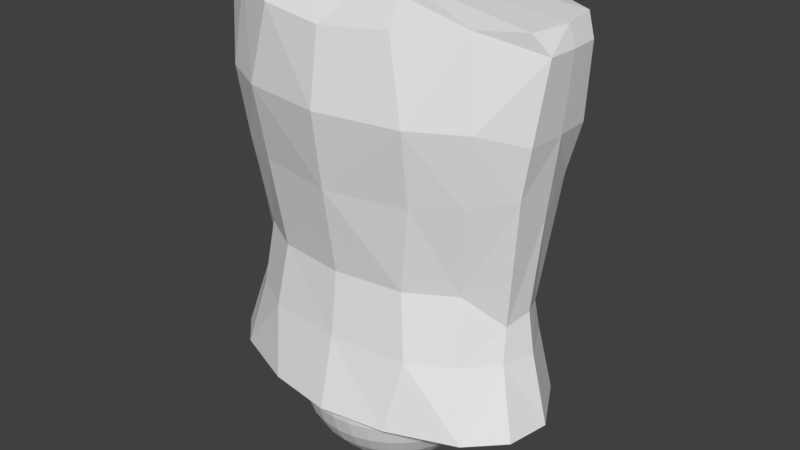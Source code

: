 # Source: 01_body.blend  (saved by Blender 2.79.0; exported with 4.5.12 LTS)
import bpy
from mathutils import Matrix  # noqa: F401  (used for matrix-valued properties, if any)

bpy.ops.wm.read_factory_settings(use_empty=True)
scene = bpy.context.scene
scene.name = 'Scene'

# ---- collections
col_collection_1 = bpy.data.collections.new('Collection 1'); scene.collection.children.link(col_collection_1)

# ---- materials (node trees are filled in below, after node groups)
mat_x = bpy.data.materials.new('マテリアル')
mat_x.alpha_threshold = 0.0
mat_x.use_transparent_shadow = False
mat_x.roughness = 0.5

# ---- material node trees

# ---- world
world_world = bpy.data.worlds.new('World'); scene.world = world_world
world_world.color = (0.05088, 0.05088, 0.05088)
world_world.use_sun_shadow = False
world_world.sun_shadow_jitter_overblur = 0.0
world_world.cycles.sampling_method = 'MANUAL'

# ---- meshes
me_014 = bpy.data.meshes.new('球.014')
me_014.from_pydata([(-0.5932, 0.0, 4.478e-08), (-0.5818, 0.0, -0.1157), (-0.548, 0.0, -0.227), (-0.4932, 0.0, -0.3295), (-0.4194, 0.0, -0.4194), (-0.3295, 0.0, -0.4932), (-0.227, 0.0, -0.548), (-0.1157, 0.0, -0.5818), (-0.5818, 0.1157, 4.478e-08), (-0.5706, 0.1135, -0.1157), (-0.5375, 0.1069, -0.227), (-0.4837, 0.09622, -0.3295), (-0.4114, 0.08183, -0.4194), (-0.3232, 0.06429, -0.4932), (-0.2226, 0.04428, -0.548), (-0.1135, 0.02258, -0.5818), (-0.548, 0.227, 4.478e-08), (-0.5375, 0.2226, -0.1157), (-0.5063, 0.2097, -0.227), (-0.4557, 0.1887, -0.3295), (-0.3875, 0.1605, -0.4194), (-0.3045, 0.1261, -0.4932), (-0.2097, 0.08687, -0.548), (-0.1069, 0.04428, -0.5818), (-0.4932, 0.3295, 4.478e-08), (-0.4837, 0.3232, -0.1157), (-0.4557, 0.3045, -0.227), (-0.4101, 0.274, -0.3295), (-0.3487, 0.233, -0.4194), (-0.274, 0.1831, -0.4932), (-0.1887, 0.1261, -0.548), (-0.09622, 0.06429, -0.5818), (-0.4194, 0.4194, 4.478e-08), (-0.4114, 0.4114, -0.1157), (-0.3875, 0.3875, -0.227), (-0.3487, 0.3487, -0.3295), (-0.2966, 0.2966, -0.4194), (-0.233, 0.233, -0.4932), (-0.1605, 0.1605, -0.548), (-0.08183, 0.08183, -0.5818), (-0.3295, 0.4932, 4.478e-08), (-0.3232, 0.4837, -0.1157), (-0.3045, 0.4557, -0.227), (-0.274, 0.4101, -0.3295), (-0.233, 0.3487, -0.4194), (-0.1831, 0.274, -0.4932), (-0.1261, 0.1887, -0.548), (-0.06429, 0.09622, -0.5818), (-0.227, 0.548, 4.478e-08), (-0.2226, 0.5375, -0.1157), (-0.2097, 0.5063, -0.227), (-0.1887, 0.4557, -0.3295), (-0.1605, 0.3875, -0.4194), (-0.1261, 0.3045, -0.4932), (-0.08687, 0.2097, -0.548), (-0.04428, 0.1069, -0.5818), (-0.1157, 0.5818, 4.478e-08), (-0.1135, 0.5706, -0.1157), (-0.1069, 0.5375, -0.227), (-0.09622, 0.4837, -0.3295), (-0.08183, 0.4114, -0.4194), (-0.06429, 0.3232, -0.4932), (-0.04428, 0.2226, -0.548), (-0.02258, 0.1135, -0.5818), (2.247e-07, 0.5932, 4.478e-08), (2.335e-07, 0.5818, -0.1157), (1.363e-07, 0.548, -0.227), (1.982e-07, 0.4932, -0.3295), (1.893e-07, 0.4194, -0.4194), (2.026e-07, 0.3295, -0.4932), (1.805e-07, 0.227, -0.548), (1.827e-07, 0.1157, -0.5818), (0.1157, 0.5818, 4.478e-08), (0.1135, 0.5706, -0.1157), (0.1069, 0.5375, -0.227), (0.09622, 0.4837, -0.3295), (0.08183, 0.4114, -0.4194), (0.06429, 0.3232, -0.4932), (0.04428, 0.2226, -0.548), (0.02258, 0.1135, -0.5818), (0.227, 0.548, 4.478e-08), (0.2226, 0.5375, -0.1157), (0.2097, 0.5063, -0.227), (0.1887, 0.4557, -0.3295), (0.1605, 0.3875, -0.4194), (0.1261, 0.3045, -0.4932), (0.08687, 0.2097, -0.548), (0.04428, 0.1069, -0.5818), (0.3295, 0.4932, 4.478e-08), (0.3232, 0.4837, -0.1157), (0.3045, 0.4557, -0.227), (0.274, 0.4101, -0.3295), (0.233, 0.3487, -0.4194), (0.1831, 0.274, -0.4932), (0.1261, 0.1887, -0.548), (0.06429, 0.09622, -0.5818), (0.4194, 0.4194, 4.478e-08), (0.4114, 0.4114, -0.1157), (0.3875, 0.3875, -0.227), (0.3487, 0.3487, -0.3295), (0.2966, 0.2966, -0.4194), (0.233, 0.233, -0.4932), (0.1605, 0.1605, -0.548), (0.08183, 0.08183, -0.5818), (0.4932, 0.3295, 4.478e-08), (0.4837, 0.3232, -0.1157), (0.4557, 0.3045, -0.227), (0.4101, 0.274, -0.3295), (0.3487, 0.233, -0.4194), (0.274, 0.1831, -0.4932), (0.1887, 0.1261, -0.548), (0.09622, 0.06429, -0.5818), (0.548, 0.227, 4.478e-08), (0.5375, 0.2226, -0.1157), (0.5063, 0.2097, -0.227), (0.4557, 0.1887, -0.3295), (0.3875, 0.1605, -0.4194), (0.3045, 0.1261, -0.4932), (0.2097, 0.08687, -0.548), (0.1069, 0.04428, -0.5818), (0.5818, 0.1157, 4.478e-08), (0.5706, 0.1135, -0.1157), (0.5375, 0.1069, -0.227), (0.4837, 0.09622, -0.3295), (0.4114, 0.08183, -0.4194), (0.3232, 0.06429, -0.4932), (0.2226, 0.04428, -0.548), (0.1135, 0.02258, -0.5818), (0.5932, -5.952e-08, 4.478e-08), (0.5818, -5.068e-08, -0.1157), (0.548, 3.771e-08, -0.227), (0.4932, -5.068e-08, -0.3295), (0.4194, -1.533e-08, -0.4194), (0.3295, -6.488e-09, -0.4932), (0.227, 2.351e-09, -0.548), (0.1157, 2.351e-09, -0.5818), (0.5818, -0.1157, 4.478e-08), (0.5706, -0.1135, -0.1157), (0.5375, -0.1069, -0.227), (0.4837, -0.09622, -0.3295), (0.4114, -0.08183, -0.4194), (0.3232, -0.06429, -0.4932), (0.2226, -0.04428, -0.548), (0.1135, -0.02258, -0.5818), (0.548, -0.227, 4.478e-08), (0.5375, -0.2226, -0.1157), (0.5063, -0.2097, -0.227), (0.4557, -0.1887, -0.3295), (0.3875, -0.1605, -0.4194), (0.3045, -0.1261, -0.4932), (0.2097, -0.08687, -0.548), (0.1069, -0.04428, -0.5818), (0.4932, -0.3295, 4.478e-08), (0.4837, -0.3232, -0.1157), (0.4557, -0.3045, -0.227), (0.4101, -0.274, -0.3295), (0.3487, -0.233, -0.4194), (0.274, -0.1831, -0.4932), (0.1887, -0.1261, -0.548), (0.09622, -0.06429, -0.5818), (0.4194, -0.4194, 4.478e-08), (0.4114, -0.4114, -0.1157), (0.3875, -0.3875, -0.227), (0.3487, -0.3487, -0.3295), (0.2966, -0.2966, -0.4194), (0.233, -0.233, -0.4932), (0.1605, -0.1605, -0.548), (0.08183, -0.08183, -0.5818), (0.3295, -0.4932, 4.478e-08), (0.3232, -0.4837, -0.1157), (0.3045, -0.4557, -0.227), (0.274, -0.4101, -0.3295), (0.233, -0.3487, -0.4194), (0.1831, -0.274, -0.4932), (0.1261, -0.1887, -0.548), (0.06429, -0.09622, -0.5818), (1.933e-07, 0.0, -0.5932), (0.227, -0.548, 4.478e-08), (0.2226, -0.5375, -0.1157), (0.2097, -0.5063, -0.227), (0.1887, -0.4557, -0.3295), (0.1605, -0.3875, -0.4194), (0.1261, -0.3045, -0.4932), (0.08687, -0.2097, -0.548), (0.04428, -0.1069, -0.5818), (0.1157, -0.5818, 4.478e-08), (0.1135, -0.5706, -0.1157), (0.1069, -0.5375, -0.227), (0.09622, -0.4837, -0.3295), (0.08183, -0.4114, -0.4194), (0.06429, -0.3232, -0.4932), (0.04428, -0.2226, -0.548), (0.02258, -0.1135, -0.5818), (8.326e-08, -0.5932, 4.478e-08), (5.675e-08, -0.5818, -0.1157), (1.893e-07, -0.548, -0.227), (8.326e-08, -0.4932, -0.3295), (1.098e-07, -0.4194, -0.4194), (1.54e-07, -0.3295, -0.4932), (1.496e-07, -0.227, -0.548), (1.871e-07, -0.1157, -0.5818), (-0.1157, -0.5818, 4.478e-08), (-0.1135, -0.5706, -0.1157), (-0.1069, -0.5375, -0.227), (-0.09622, -0.4837, -0.3295), (-0.08183, -0.4114, -0.4194), (-0.06429, -0.3232, -0.4932), (-0.04428, -0.2226, -0.548), (-0.02258, -0.1135, -0.5818), (-0.227, -0.548, 4.478e-08), (-0.2226, -0.5375, -0.1157), (-0.2097, -0.5063, -0.227), (-0.1887, -0.4557, -0.3295), (-0.1605, -0.3875, -0.4194), (-0.1261, -0.3045, -0.4932), (-0.08687, -0.2097, -0.548), (-0.04428, -0.1069, -0.5818), (-0.3295, -0.4932, 4.478e-08), (-0.3232, -0.4837, -0.1157), (-0.3045, -0.4557, -0.227), (-0.274, -0.4101, -0.3295), (-0.233, -0.3487, -0.4194), (-0.1831, -0.274, -0.4932), (-0.1261, -0.1887, -0.548), (-0.06429, -0.09622, -0.5818), (-0.4194, -0.4194, 4.478e-08), (-0.4114, -0.4114, -0.1157), (-0.3875, -0.3875, -0.227), (-0.3487, -0.3487, -0.3295), (-0.2966, -0.2966, -0.4194), (-0.233, -0.233, -0.4932), (-0.1605, -0.1605, -0.548), (-0.08183, -0.08183, -0.5818), (-0.4932, -0.3295, 4.478e-08), (-0.4837, -0.3232, -0.1157), (-0.4557, -0.3045, -0.227), (-0.4101, -0.274, -0.3295), (-0.3487, -0.233, -0.4194), (-0.274, -0.1831, -0.4932), (-0.1887, -0.1261, -0.548), (-0.09622, -0.06429, -0.5818), (-0.548, -0.227, 4.478e-08), (-0.5375, -0.2226, -0.1157), (-0.5063, -0.2097, -0.227), (-0.4557, -0.1887, -0.3295), (-0.3875, -0.1605, -0.4194), (-0.3045, -0.1261, -0.4932), (-0.2097, -0.08687, -0.548), (-0.1069, -0.04428, -0.5818), (-0.5818, -0.1157, 4.478e-08), (-0.5706, -0.1135, -0.1157), (-0.5375, -0.1069, -0.227), (-0.4837, -0.09622, -0.3295), (-0.4114, -0.08183, -0.4194), (-0.3232, -0.06429, -0.4932), (-0.2226, -0.04428, -0.548), (-0.1135, -0.02258, -0.5818), (-0.8251, -0.4452, 0.000558), (-0.7013, 0.467, 0.000558), (0.7013, 0.467, 0.000558), (0.8167, -0.4556, 0.000558), (-0.7501, -0.3769, 2.29), (-0.7501, 0.392, 2.29), (0.7501, 0.392, 2.29), (0.7501, -0.3769, 2.29), (-5.271e-09, -0.6066, 2.226), (0.0, 0.5993, 0.000558), (0.0, -0.6777, 0.000558), (-5.271e-09, 0.6216, 2.226), (-1.064, 0.007536, 0.000558), (1.064, 0.007536, 0.000558), (0.0, 0.007536, 2.382), (-1.036, 0.007536, 2.291), (1.036, 0.007536, 2.291), (0.0, 0.007536, 0.000558), (0.1609, 0.007536, 2.382), (0.5289, 0.007536, 0.000558), (0.3992, 0.5495, 2.255), (0.4092, -0.6143, 0.000558), (0.3596, 0.574, 0.000558), (0.3992, -0.5344, 2.255), (-0.3992, 0.5743, 2.255), (-0.5289, 0.007536, 0.000558), (-0.1609, 0.007536, 2.382), (-0.3992, -0.5593, 2.255), (-0.3596, 0.574, 0.000558), (-0.4092, -0.6143, 0.000558), (0.8115, -0.4211, 1.798), (0.4956, 0.6694, 1.875), (-0.8126, 0.5222, 1.875), (-0.4956, 0.6694, 1.875), (0.0, -0.6684, 1.798), (0.8126, 0.5222, 1.875), (1.035, 0.007536, 1.729), (-0.509, -0.5857, 1.798), (0.509, -0.5857, 1.798), (0.0, 0.7208, 1.875), (-0.8115, -0.4211, 1.798), (-1.035, 0.007536, 1.729), (-0.268, 0.3584, 2.36), (0.268, 0.3278, 2.36), (0.0, 0.4006, 2.319), (0.268, -0.3127, 2.36), (-0.268, -0.3433, 2.36), (0.0, -0.3855, 2.319), (0.0, 0.157, 2.381), (0.1538, 0.1443, 2.381), (-0.1538, 0.1573, 2.381), (0.1538, -0.1292, 2.381), (0.0, -0.1419, 2.381), (-0.1538, -0.1422, 2.381), (0.9927, 0.2538, 2.291), (0.9927, -0.2387, 2.291), (-0.9927, -0.2387, 2.291), (-0.9927, 0.2538, 2.291), (1.022, -0.2271, 1.729), (1.022, 0.2311, 1.729), (1.066, -0.176, 2.174), (1.076, 0.007536, 2.174), (1.066, 0.1911, 2.174), (-1.022, 0.2311, 1.729), (-1.022, -0.2271, 1.729), (-1.053, -0.176, 2.174), (-1.073, 0.007536, 2.174), (-1.053, 0.1911, 2.174), (-0.8838, 0.34, 0.000558), (-1.004, -0.2678, 0.000558), (1.013, -0.2574, 0.000558), (0.8838, 0.34, 0.000558), (-0.8271, 0.2571, 0.4311), (0.0, 0.5606, 0.4311), (0.9547, 0.007536, 0.4311), (-0.893, -0.1846, 0.4311), (-0.9547, 0.007536, 0.4311), (-0.6264, 0.439, 0.4311), (0.7266, -0.3732, 0.4311), (0.282, 0.5443, 0.4311), (-0.282, 0.5443, 0.4311), (0.4722, -0.5191, 0.4311), (-0.4722, -0.5191, 0.4311), (0.893, -0.1846, 0.4311), (-0.7266, -0.3732, 0.4311), (0.0, -0.5705, 0.4311), (0.6264, 0.439, 0.4311), (0.8271, 0.2571, 0.4311), (-0.4186, -0.4685, 0.827), (-0.9143, 0.007536, 0.68), (0.8737, -0.1436, 0.635), (-0.6191, 0.441, 0.6927), (-0.6926, -0.3103, 0.827), (0.6926, -0.3103, 0.827), (-0.8334, 0.1897, 0.635), (-7.463e-10, -0.5221, 0.827), (0.2972, 0.5668, 0.6943), (1.831e-11, 0.5983, 0.827), (0.6191, 0.441, 0.6927), (-0.2972, 0.5668, 0.6943), (0.9143, 0.007536, 0.68), (0.8334, 0.1897, 0.635), (0.4186, -0.4685, 0.827), (-0.8737, -0.1436, 0.635), (-0.4943, -0.5096, 1.349), (0.9281, 0.2505, 1.42), (0.0, -0.6055, 1.349), (-0.9779, 0.007536, 1.278), (0.4943, -0.5096, 1.349), (0.4789, 0.5619, 1.336), (0.9707, -0.2212, 1.429), (-0.9707, -0.2212, 1.429), (0.0, 0.621, 1.21), (-0.7622, 0.4788, 1.432), (0.7622, 0.4788, 1.432), (-0.7555, -0.3891, 1.377), (-0.4789, 0.5619, 1.336), (0.7555, -0.3891, 1.377), (0.9779, 0.007536, 1.278), (-0.9281, 0.2505, 1.42)], [], [(6, 13, 14), (4, 11, 12), (1, 10, 2), (6, 15, 7), (5, 12, 13), (3, 10, 11), (0, 9, 1), (12, 21, 13), (10, 19, 11), (9, 16, 17), (13, 22, 14), (11, 20, 12), (9, 18, 10), (14, 23, 15), (20, 29, 21), (18, 27, 19), (16, 25, 17), (21, 30, 22), (19, 28, 20), (17, 26, 18), (22, 31, 23), (28, 37, 29), (27, 34, 35), (24, 33, 25), (29, 38, 30), (28, 35, 36), (25, 34, 26), (30, 39, 31), (36, 45, 37), (35, 42, 43), (32, 41, 33), (37, 46, 38), (35, 44, 36), (33, 42, 34), (39, 46, 47), (44, 53, 45), (43, 50, 51), (41, 48, 49), (45, 54, 46), (44, 51, 52), (41, 50, 42), (47, 54, 55), (52, 61, 53), (51, 58, 59), (48, 57, 49), (53, 62, 54), (51, 60, 52), (49, 58, 50), (55, 62, 63), (61, 68, 69), (59, 66, 67), (56, 65, 57), (62, 69, 70), (59, 68, 60), (57, 66, 58), (62, 71, 63), (69, 76, 77), (67, 74, 75), (65, 72, 73), (69, 78, 70), (67, 76, 68), (65, 74, 66), (70, 79, 71), (77, 84, 85), (75, 82, 83), (73, 80, 81), (77, 86, 78), (75, 84, 76), (73, 82, 74), (79, 86, 87), (85, 92, 93), (83, 90, 91), (80, 89, 81), (85, 94, 86), (83, 92, 84), (81, 90, 82), (87, 94, 95), (93, 100, 101), (91, 98, 99), (88, 97, 89), (94, 101, 102), (92, 99, 100), (89, 98, 90), (94, 103, 95), (100, 109, 101), (99, 106, 107), (96, 105, 97), (102, 109, 110), (99, 108, 100), (97, 106, 98), (103, 110, 111), (109, 116, 117), (107, 114, 115), (105, 112, 113), (109, 118, 110), (108, 115, 116), (105, 114, 106), (110, 119, 111), (117, 124, 125), (115, 122, 123), (112, 121, 113), (118, 125, 126), (116, 123, 124), (113, 122, 114), (118, 127, 119), (124, 133, 125), (123, 130, 131), (120, 129, 121), (125, 134, 126), (123, 132, 124), (121, 130, 122), (127, 134, 135), (133, 140, 141), (131, 138, 139), (128, 137, 129), (134, 141, 142), (131, 140, 132), (129, 138, 130), (135, 142, 143), (140, 149, 141), (139, 146, 147), (136, 145, 137), (142, 149, 150), (139, 148, 140), (137, 146, 138), (143, 150, 151), (149, 156, 157), (147, 154, 155), (144, 153, 145), (150, 157, 158), (147, 156, 148), (145, 154, 146), (151, 158, 159), (156, 165, 157), (155, 162, 163), (152, 161, 153), (157, 166, 158), (155, 164, 156), (153, 162, 154), (159, 166, 167), (165, 172, 173), (163, 170, 171), (160, 169, 161), (166, 173, 174), (163, 172, 164), (161, 170, 162), (166, 175, 167), (173, 181, 182), (171, 179, 180), (168, 178, 169), (173, 183, 174), (171, 181, 172), (169, 179, 170), (174, 184, 175), (181, 190, 182), (180, 187, 188), (177, 186, 178), (182, 191, 183), (180, 189, 181), (178, 187, 179), (183, 192, 184), (189, 198, 190), (188, 195, 196), (186, 193, 194), (191, 198, 199), (188, 197, 189), (186, 195, 187), (191, 200, 192), (197, 206, 198), (196, 203, 204), (193, 202, 194), (199, 206, 207), (196, 205, 197), (194, 203, 195), (199, 208, 200), (206, 213, 214), (204, 211, 212), (201, 210, 202), (206, 215, 207), (204, 213, 205), (202, 211, 203), (207, 216, 208), (214, 221, 222), (212, 219, 220), (209, 218, 210), (215, 222, 223), (212, 221, 213), (210, 219, 211), (215, 224, 216), (221, 230, 222), (220, 227, 228), (217, 226, 218), (223, 230, 231), (220, 229, 221), (218, 227, 219), (223, 232, 224), (230, 237, 238), (228, 235, 236), (226, 233, 234), (230, 239, 231), (228, 237, 229), (226, 235, 227), (231, 240, 232), (237, 246, 238), (236, 243, 244), (234, 241, 242), (238, 247, 239), (236, 245, 237), (234, 243, 235), (240, 247, 248), (245, 254, 246), (244, 251, 252), (242, 249, 250), (247, 254, 255), (244, 253, 245), (242, 251, 243), (247, 256, 248), (176, 7, 15), (176, 15, 23), (176, 23, 31), (176, 31, 39), (176, 39, 47), (176, 47, 55), (176, 55, 63), (176, 63, 71), (176, 71, 79), (176, 79, 87), (176, 87, 95), (176, 95, 103), (176, 103, 111), (176, 111, 119), (176, 119, 127), (176, 127, 135), (176, 135, 143), (176, 143, 151), (176, 151, 159), (176, 159, 167), (176, 167, 175), (176, 175, 184), (176, 184, 192), (176, 192, 200), (176, 200, 208), (176, 208, 216), (176, 216, 224), (176, 224, 232), (176, 232, 240), (176, 240, 248), (176, 248, 256), (253, 5, 254), (251, 3, 252), (249, 1, 250), (176, 256, 7), (254, 6, 255), (252, 4, 253), (250, 2, 251), (255, 7, 256), (320, 370, 376), (288, 371, 366), (293, 362, 316), (295, 374, 287), (328, 276, 259), (263, 277, 300), (294, 363, 291), (285, 274, 282), (296, 373, 290), (268, 299, 301), (298, 368, 321), (286, 274, 267), (276, 327, 260), (264, 308, 302), (287, 367, 315), (271, 310, 309), (274, 279, 276), (296, 366, 369), (277, 301, 300), (274, 278, 267), (308, 271, 309), (295, 363, 365), (258, 285, 282), (326, 269, 282), (290, 370, 289), (283, 313, 310), (299, 281, 262), (294, 372, 361), (263, 288, 277), (264, 295, 287), (277, 296, 268), (280, 291, 295), (261, 294, 284), (289, 320, 324), (319, 318, 293), (284, 291, 265), (281, 296, 290), (321, 322, 298), (287, 315, 317), (262, 290, 289), (306, 301, 305), (311, 275, 273), (307, 262, 314), (301, 307, 305), (284, 303, 261), (265, 303, 284), (280, 264, 302), (280, 304, 265), (271, 307, 283), (306, 271, 275), (304, 310, 303), (308, 304, 302), (263, 306, 311), (312, 275, 308), (310, 261, 303), (283, 314, 272), (317, 315, 293), (319, 316, 292), (273, 319, 311), (273, 317, 318), (318, 317, 293), (316, 319, 293), (324, 320, 298), (322, 321, 297), (272, 324, 323), (272, 322, 313), (323, 324, 298), (322, 323, 298), (298, 376, 364), (297, 368, 372), (293, 367, 375), (316, 371, 292), (336, 266, 330), (342, 278, 338), (339, 257, 286), (333, 325, 269), (340, 270, 331), (329, 258, 325), (331, 328, 344), (342, 286, 267), (337, 266, 285), (332, 269, 326), (340, 260, 327), (334, 285, 258), (332, 257, 341), (344, 259, 343), (343, 279, 336), (338, 260, 335), (353, 330, 354), (359, 342, 338), (349, 339, 345), (351, 333, 346), (347, 331, 357), (348, 329, 351), (358, 331, 344), (345, 342, 352), (356, 330, 337), (360, 333, 332), (347, 335, 340), (348, 337, 334), (360, 341, 349), (355, 344, 343), (355, 336, 353), (350, 338, 335), (369, 353, 354), (363, 359, 365), (361, 349, 345), (364, 351, 346), (375, 347, 357), (376, 348, 351), (375, 358, 362), (363, 345, 352), (369, 356, 373), (364, 360, 368), (367, 350, 347), (373, 348, 370), (368, 349, 372), (362, 355, 371), (366, 355, 353), (365, 350, 374), (6, 5, 13), (4, 3, 11), (1, 9, 10), (6, 14, 15), (5, 4, 12), (3, 2, 10), (0, 8, 9), (12, 20, 21), (10, 18, 19), (9, 8, 16), (13, 21, 22), (11, 19, 20), (9, 17, 18), (14, 22, 23), (20, 28, 29), (18, 26, 27), (16, 24, 25), (21, 29, 30), (19, 27, 28), (17, 25, 26), (22, 30, 31), (28, 36, 37), (27, 26, 34), (24, 32, 33), (29, 37, 38), (28, 27, 35), (25, 33, 34), (30, 38, 39), (36, 44, 45), (35, 34, 42), (32, 40, 41), (37, 45, 46), (35, 43, 44), (33, 41, 42), (39, 38, 46), (44, 52, 53), (43, 42, 50), (41, 40, 48), (45, 53, 54), (44, 43, 51), (41, 49, 50), (47, 46, 54), (52, 60, 61), (51, 50, 58), (48, 56, 57), (53, 61, 62), (51, 59, 60), (49, 57, 58), (55, 54, 62), (61, 60, 68), (59, 58, 66), (56, 64, 65), (62, 61, 69), (59, 67, 68), (57, 65, 66), (62, 70, 71), (69, 68, 76), (67, 66, 74), (65, 64, 72), (69, 77, 78), (67, 75, 76), (65, 73, 74), (70, 78, 79), (77, 76, 84), (75, 74, 82), (73, 72, 80), (77, 85, 86), (75, 83, 84), (73, 81, 82), (79, 78, 86), (85, 84, 92), (83, 82, 90), (80, 88, 89), (85, 93, 94), (83, 91, 92), (81, 89, 90), (87, 86, 94), (93, 92, 100), (91, 90, 98), (88, 96, 97), (94, 93, 101), (92, 91, 99), (89, 97, 98), (94, 102, 103), (100, 108, 109), (99, 98, 106), (96, 104, 105), (102, 101, 109), (99, 107, 108), (97, 105, 106), (103, 102, 110), (109, 108, 116), (107, 106, 114), (105, 104, 112), (109, 117, 118), (108, 107, 115), (105, 113, 114), (110, 118, 119), (117, 116, 124), (115, 114, 122), (112, 120, 121), (118, 117, 125), (116, 115, 123), (113, 121, 122), (118, 126, 127), (124, 132, 133), (123, 122, 130), (120, 128, 129), (125, 133, 134), (123, 131, 132), (121, 129, 130), (127, 126, 134), (133, 132, 140), (131, 130, 138), (128, 136, 137), (134, 133, 141), (131, 139, 140), (129, 137, 138), (135, 134, 142), (140, 148, 149), (139, 138, 146), (136, 144, 145), (142, 141, 149), (139, 147, 148), (137, 145, 146), (143, 142, 150), (149, 148, 156), (147, 146, 154), (144, 152, 153), (150, 149, 157), (147, 155, 156), (145, 153, 154), (151, 150, 158), (156, 164, 165), (155, 154, 162), (152, 160, 161), (157, 165, 166), (155, 163, 164), (153, 161, 162), (159, 158, 166), (165, 164, 172), (163, 162, 170), (160, 168, 169), (166, 165, 173), (163, 171, 172), (161, 169, 170), (166, 174, 175), (173, 172, 181), (171, 170, 179), (168, 177, 178), (173, 182, 183), (171, 180, 181), (169, 178, 179), (174, 183, 184), (181, 189, 190), (180, 179, 187), (177, 185, 186), (182, 190, 191), (180, 188, 189), (178, 186, 187), (183, 191, 192), (189, 197, 198), (188, 187, 195), (186, 185, 193), (191, 190, 198), (188, 196, 197), (186, 194, 195), (191, 199, 200), (197, 205, 206), (196, 195, 203), (193, 201, 202), (199, 198, 206), (196, 204, 205), (194, 202, 203), (199, 207, 208), (206, 205, 213), (204, 203, 211), (201, 209, 210), (206, 214, 215), (204, 212, 213), (202, 210, 211), (207, 215, 216), (214, 213, 221), (212, 211, 219), (209, 217, 218), (215, 214, 222), (212, 220, 221), (210, 218, 219), (215, 223, 224), (221, 229, 230), (220, 219, 227), (217, 225, 226), (223, 222, 230), (220, 228, 229), (218, 226, 227), (223, 231, 232), (230, 229, 237), (228, 227, 235), (226, 225, 233), (230, 238, 239), (228, 236, 237), (226, 234, 235), (231, 239, 240), (237, 245, 246), (236, 235, 243), (234, 233, 241), (238, 246, 247), (236, 244, 245), (234, 242, 243), (240, 239, 247), (245, 253, 254), (244, 243, 251), (242, 241, 249), (247, 246, 254), (244, 252, 253), (242, 250, 251), (247, 255, 256), (253, 4, 5), (251, 2, 3), (249, 0, 1), (254, 5, 6), (252, 3, 4), (250, 1, 2), (255, 6, 7), (320, 289, 370), (288, 292, 371), (293, 375, 362), (295, 365, 374), (270, 276, 328), (276, 279, 259), (294, 361, 363), (285, 266, 274), (296, 369, 373), (268, 281, 299), (298, 364, 368), (286, 282, 274), (260, 278, 276), (276, 270, 327), (264, 312, 308), (287, 374, 367), (271, 283, 310), (274, 266, 279), (296, 288, 366), (277, 268, 301), (274, 276, 278), (308, 275, 271), (295, 291, 363), (282, 269, 325), (325, 258, 282), (286, 257, 282), (257, 326, 282), (290, 373, 370), (283, 272, 313), (294, 297, 372), (263, 292, 288), (264, 280, 295), (277, 288, 296), (280, 265, 291), (261, 297, 294), (324, 314, 262), (262, 289, 324), (284, 294, 291), (281, 268, 296), (317, 312, 264), (264, 287, 317), (262, 281, 290), (306, 300, 301), (311, 306, 275), (307, 299, 262), (301, 299, 307), (265, 304, 303), (280, 302, 304), (271, 305, 307), (306, 305, 271), (304, 309, 310), (308, 309, 304), (263, 300, 306), (312, 273, 275), (310, 313, 261), (283, 307, 314), (292, 263, 319), (263, 311, 319), (273, 318, 319), (273, 312, 317), (297, 261, 322), (261, 313, 322), (272, 314, 324), (272, 323, 322), (298, 320, 376), (297, 321, 368), (293, 315, 367), (316, 362, 371), (336, 279, 266), (342, 267, 278), (339, 341, 257), (333, 329, 325), (340, 327, 270), (329, 334, 258), (331, 270, 328), (342, 339, 286), (337, 330, 266), (332, 333, 269), (340, 335, 260), (334, 337, 285), (332, 326, 257), (344, 328, 259), (343, 259, 279), (338, 278, 260), (353, 336, 330), (359, 352, 342), (349, 341, 339), (351, 329, 333), (347, 340, 331), (348, 334, 329), (358, 357, 331), (345, 339, 342), (356, 354, 330), (360, 346, 333), (347, 350, 335), (348, 356, 337), (360, 332, 341), (355, 358, 344), (355, 343, 336), (350, 359, 338), (369, 366, 353), (363, 352, 359), (361, 372, 349), (364, 376, 351), (375, 367, 347), (376, 370, 348), (375, 357, 358), (363, 361, 345), (369, 354, 356), (364, 346, 360), (367, 374, 350), (373, 356, 348), (368, 360, 349), (362, 358, 355), (366, 371, 355), (365, 359, 350)])
_uv = me_014.uv_layers.new(name='UVマップ')
_uv.uv.foreach_set('vector', [0.6521, 0.1499, 0.6418, 0.1415, 0.6532, 0.1454, 0.6281, 0.1457, 0.6188, 0.1327, 0.6305, 0.1373, 0.5881, 0.1364, 0.6064, 0.1276, 0.6025, 0.1399, 0.6521, 0.1499, 0.665, 0.1489, 0.6646, 0.1513, 0.6401, 0.148, 0.6305, 0.1373, 0.6418, 0.1415, 0.6157, 0.143, 0.6064, 0.1276, 0.6188, 0.1327, 0.5717, 0.1323, 0.5928, 0.1218, 0.5881, 0.1364, 0.6305, 0.1373, 0.6445, 0.1354, 0.6418, 0.1415, 0.6064, 0.1276, 0.6235, 0.1231, 0.6188, 0.1327, 0.5928, 0.1218, 0.5857, 0.09943, 0.5998, 0.1084, 0.6418, 0.1415, 0.655, 0.1411, 0.6532, 0.1454, 0.6188, 0.1327, 0.6342, 0.1295, 0.6305, 0.1373, 0.5928, 0.1218, 0.6122, 0.1161, 0.6064, 0.1276, 0.6532, 0.1454, 0.6659, 0.1466, 0.665, 0.1489, 0.6342, 0.1295, 0.6482, 0.13, 0.6445, 0.1354, 0.6122, 0.1161, 0.6297, 0.1145, 0.6235, 0.1231, 0.5857, 0.09943, 0.6088, 0.09623, 0.5998, 0.1084, 0.6445, 0.1354, 0.6574, 0.1373, 0.655, 0.1411, 0.6235, 0.1231, 0.6391, 0.1225, 0.6342, 0.1295, 0.5998, 0.1084, 0.6197, 0.1059, 0.6122, 0.1161, 0.655, 0.1411, 0.6671, 0.1445, 0.6659, 0.1466, 0.6391, 0.1225, 0.6527, 0.1253, 0.6482, 0.13, 0.6297, 0.1145, 0.6288, 0.09702, 0.6371, 0.1071, 0.5964, 0.08518, 0.6197, 0.08579, 0.6088, 0.09623, 0.6482, 0.13, 0.6604, 0.134, 0.6574, 0.1373, 0.6391, 0.1225, 0.6371, 0.1071, 0.645, 0.1165, 0.6088, 0.09623, 0.6288, 0.09702, 0.6197, 0.1059, 0.6574, 0.1373, 0.6687, 0.1427, 0.6671, 0.1445, 0.645, 0.1165, 0.6578, 0.1215, 0.6527, 0.1253, 0.6371, 0.1071, 0.6391, 0.08983, 0.6456, 0.1011, 0.6093, 0.07292, 0.632, 0.07731, 0.6197, 0.08579, 0.6527, 0.1253, 0.664, 0.1313, 0.6604, 0.134, 0.6371, 0.1071, 0.6518, 0.1115, 0.645, 0.1165, 0.6197, 0.08579, 0.6391, 0.08983, 0.6288, 0.09702, 0.6687, 0.1427, 0.664, 0.1313, 0.6705, 0.1412, 0.6518, 0.1115, 0.6635, 0.1186, 0.6578, 0.1215, 0.6456, 0.1011, 0.6504, 0.08446, 0.6549, 0.09658, 0.632, 0.07731, 0.6399, 0.0556, 0.6455, 0.07101, 0.6578, 0.1215, 0.6679, 0.1292, 0.664, 0.1313, 0.6518, 0.1115, 0.6549, 0.09658, 0.6593, 0.1078, 0.632, 0.07731, 0.6504, 0.08446, 0.6391, 0.08983, 0.6705, 0.1412, 0.6679, 0.1292, 0.6726, 0.1401, 0.6593, 0.1078, 0.6696, 0.1167, 0.6635, 0.1186, 0.6549, 0.09658, 0.6624, 0.08106, 0.6648, 0.09369, 0.6399, 0.0556, 0.6598, 0.06706, 0.6455, 0.07101, 0.6635, 0.1186, 0.6721, 0.1278, 0.6679, 0.1292, 0.6549, 0.09658, 0.6672, 0.1054, 0.6593, 0.1078, 0.6455, 0.07101, 0.6624, 0.08106, 0.6504, 0.08446, 0.6726, 0.1401, 0.6721, 0.1278, 0.6748, 0.1393, 0.6696, 0.1167, 0.6754, 0.1044, 0.6759, 0.1159, 0.6648, 0.09369, 0.6747, 0.0797, 0.675, 0.09249, 0.6568, 0.05101, 0.6744, 0.06553, 0.6598, 0.06706, 0.6721, 0.1278, 0.6759, 0.1159, 0.6764, 0.1272, 0.6648, 0.09369, 0.6754, 0.1044, 0.6672, 0.1054, 0.6598, 0.06706, 0.6747, 0.0797, 0.6624, 0.08106, 0.6721, 0.1278, 0.6772, 0.139, 0.6748, 0.1393, 0.6759, 0.1159, 0.6836, 0.1048, 0.6822, 0.1161, 0.675, 0.09249, 0.687, 0.08038, 0.6852, 0.093, 0.6744, 0.06553, 0.6915, 0.05051, 0.6891, 0.06645, 0.6759, 0.1159, 0.6808, 0.1274, 0.6764, 0.1272, 0.675, 0.09249, 0.6836, 0.1048, 0.6754, 0.1044, 0.6744, 0.06553, 0.687, 0.08038, 0.6747, 0.0797, 0.6764, 0.1272, 0.6795, 0.139, 0.6772, 0.139, 0.6822, 0.1161, 0.6916, 0.1065, 0.6883, 0.1174, 0.6852, 0.093, 0.6989, 0.08308, 0.6951, 0.09517, 0.6891, 0.06645, 0.7082, 0.05452, 0.7032, 0.06974, 0.6822, 0.1161, 0.6851, 0.1282, 0.6808, 0.1274, 0.6852, 0.093, 0.6916, 0.1065, 0.6836, 0.1048, 0.6891, 0.06645, 0.6989, 0.08308, 0.687, 0.08038, 0.6795, 0.139, 0.6851, 0.1282, 0.6818, 0.1395, 0.6883, 0.1174, 0.6992, 0.1095, 0.6942, 0.1197, 0.6951, 0.09517, 0.7102, 0.08767, 0.7045, 0.09892, 0.7082, 0.05452, 0.7166, 0.07529, 0.7032, 0.06974, 0.6883, 0.1174, 0.6892, 0.1298, 0.6851, 0.1282, 0.6951, 0.09517, 0.6992, 0.1095, 0.6916, 0.1065, 0.7032, 0.06974, 0.7102, 0.08767, 0.6989, 0.08308, 0.6818, 0.1395, 0.6892, 0.1298, 0.684, 0.1404, 0.6942, 0.1197, 0.7062, 0.1137, 0.6996, 0.1229, 0.7045, 0.09892, 0.7206, 0.09401, 0.7131, 0.1041, 0.724, 0.0612, 0.7288, 0.0829, 0.7166, 0.07529, 0.6892, 0.1298, 0.6996, 0.1229, 0.6929, 0.1321, 0.6992, 0.1095, 0.7131, 0.1041, 0.7062, 0.1137, 0.7166, 0.07529, 0.7206, 0.09401, 0.7102, 0.08767, 0.6892, 0.1298, 0.686, 0.1416, 0.684, 0.1404, 0.7062, 0.1137, 0.7043, 0.127, 0.6996, 0.1229, 0.7131, 0.1041, 0.7297, 0.1019, 0.7208, 0.1107, 0.7383, 0.07028, 0.7396, 0.09231, 0.7288, 0.0829, 0.6929, 0.1321, 0.7043, 0.127, 0.6962, 0.135, 0.7131, 0.1041, 0.7124, 0.119, 0.7062, 0.1137, 0.7288, 0.0829, 0.7297, 0.1019, 0.7206, 0.09401, 0.686, 0.1416, 0.6962, 0.135, 0.6877, 0.1432, 0.7043, 0.127, 0.7177, 0.1252, 0.7084, 0.1318, 0.7208, 0.1107, 0.7374, 0.1111, 0.7273, 0.1183, 0.7396, 0.09231, 0.7614, 0.09438, 0.7487, 0.1032, 0.7043, 0.127, 0.699, 0.1384, 0.6962, 0.135, 0.7124, 0.119, 0.7273, 0.1183, 0.7177, 0.1252, 0.7396, 0.09231, 0.7374, 0.1111, 0.7297, 0.1019, 0.6962, 0.135, 0.6892, 0.145, 0.6877, 0.1432, 0.7084, 0.1318, 0.7219, 0.1322, 0.7116, 0.1373, 0.7273, 0.1183, 0.7436, 0.1214, 0.7325, 0.1269, 0.7614, 0.09438, 0.7558, 0.1154, 0.7487, 0.1032, 0.699, 0.1384, 0.7116, 0.1373, 0.7012, 0.1422, 0.7177, 0.1252, 0.7325, 0.1269, 0.7219, 0.1322, 0.7487, 0.1032, 0.7436, 0.1214, 0.7374, 0.1111, 0.699, 0.1384, 0.6903, 0.1471, 0.6892, 0.145, 0.7219, 0.1322, 0.714, 0.1432, 0.7116, 0.1373, 0.7325, 0.1269, 0.7481, 0.1324, 0.7363, 0.1362, 0.7697, 0.1086, 0.7611, 0.1283, 0.7558, 0.1154, 0.7116, 0.1373, 0.7028, 0.1464, 0.7012, 0.1422, 0.7325, 0.1269, 0.725, 0.1398, 0.7219, 0.1322, 0.7558, 0.1154, 0.7481, 0.1324, 0.7436, 0.1214, 0.6903, 0.1471, 0.7028, 0.1464, 0.691, 0.1494, 0.714, 0.1432, 0.7269, 0.1479, 0.7153, 0.1495, 0.7363, 0.1362, 0.751, 0.144, 0.7387, 0.146, 0.7756, 0.1238, 0.7643, 0.1419, 0.7611, 0.1283, 0.7028, 0.1464, 0.7153, 0.1495, 0.7036, 0.1509, 0.7363, 0.1362, 0.7269, 0.1479, 0.725, 0.1398, 0.7611, 0.1283, 0.751, 0.144, 0.7481, 0.1324, 0.691, 0.1494, 0.7036, 0.1509, 0.6913, 0.1518, 0.7269, 0.1479, 0.7156, 0.1561, 0.7153, 0.1495, 0.7387, 0.146, 0.7521, 0.1559, 0.7395, 0.1561, 0.7792, 0.1395, 0.7655, 0.1556, 0.7643, 0.1419, 0.7036, 0.1509, 0.7156, 0.1561, 0.7037, 0.1555, 0.7387, 0.146, 0.7275, 0.1562, 0.7269, 0.1479, 0.7643, 0.1419, 0.7521, 0.1559, 0.751, 0.144, 0.6913, 0.1518, 0.7037, 0.1555, 0.6912, 0.1543, 0.7156, 0.1561, 0.7269, 0.1647, 0.7149, 0.1627, 0.7395, 0.1561, 0.7515, 0.1679, 0.7389, 0.1663, 0.7805, 0.1554, 0.7649, 0.1694, 0.7655, 0.1556, 0.7037, 0.1555, 0.7149, 0.1627, 0.7029, 0.1601, 0.7395, 0.1561, 0.7269, 0.1647, 0.7275, 0.1562, 0.7655, 0.1556, 0.7515, 0.1679, 0.7521, 0.1559, 0.6912, 0.1543, 0.7029, 0.1601, 0.6907, 0.1567, 0.7269, 0.1647, 0.7132, 0.1693, 0.7149, 0.1627, 0.7389, 0.1663, 0.7494, 0.1797, 0.737, 0.1766, 0.7796, 0.1711, 0.7625, 0.1829, 0.7649, 0.1694, 0.7149, 0.1627, 0.7014, 0.1647, 0.7029, 0.1601, 0.7389, 0.1663, 0.725, 0.1731, 0.7269, 0.1647, 0.7649, 0.1694, 0.7494, 0.1797, 0.7515, 0.1679, 0.6907, 0.1567, 0.7014, 0.1647, 0.6897, 0.1591, 0.7132, 0.1693, 0.7218, 0.1815, 0.7103, 0.1757, 0.737, 0.1766, 0.7458, 0.1914, 0.7335, 0.1866, 0.7768, 0.1864, 0.7586, 0.1961, 0.7625, 0.1829, 0.7014, 0.1647, 0.7103, 0.1757, 0.6991, 0.1691, 0.737, 0.1766, 0.7218, 0.1815, 0.725, 0.1731, 0.7625, 0.1829, 0.7458, 0.1914, 0.7494, 0.1797, 0.7014, 0.1647, 0.6883, 0.1612, 0.6897, 0.1591, 0.7103, 0.1757, 0.7173, 0.1896, 0.7063, 0.1819, 0.7335, 0.1866, 0.7407, 0.2027, 0.7288, 0.1964, 0.7723, 0.201, 0.7532, 0.2088, 0.7586, 0.1961, 0.7103, 0.1757, 0.6959, 0.1731, 0.6991, 0.1691, 0.7335, 0.1866, 0.7173, 0.1896, 0.7218, 0.1815, 0.7586, 0.1961, 0.7407, 0.2027, 0.7458, 0.1914, 0.6991, 0.1691, 0.6864, 0.1631, 0.6883, 0.1612, 0.7173, 0.1896, 0.7012, 0.1876, 0.7063, 0.1819, 0.7288, 0.1964, 0.7344, 0.2139, 0.7226, 0.2061, 0.7664, 0.215, 0.7467, 0.2212, 0.7532, 0.2088, 0.7063, 0.1819, 0.6919, 0.1767, 0.6959, 0.1731, 0.7288, 0.1964, 0.7115, 0.1974, 0.7173, 0.1896, 0.7532, 0.2088, 0.7344, 0.2139, 0.7407, 0.2027, 0.6959, 0.1731, 0.6842, 0.1647, 0.6864, 0.1631, 0.7115, 0.1974, 0.6948, 0.1928, 0.7012, 0.1876, 0.7226, 0.2061, 0.7267, 0.2251, 0.715, 0.2155, 0.7467, 0.2212, 0.752, 0.2412, 0.7392, 0.2336, 0.6919, 0.1767, 0.6948, 0.1928, 0.6871, 0.1796, 0.7226, 0.2061, 0.7042, 0.2048, 0.7115, 0.1974, 0.7467, 0.2212, 0.7267, 0.2251, 0.7344, 0.2139, 0.6919, 0.1767, 0.6816, 0.1658, 0.6842, 0.1647, 0.6616, 0.2118, 0.6609, 0.1925, 0.6688, 0.1965, 0.652, 0.2265, 0.6294, 0.2286, 0.6412, 0.2173, 0.6138, 0.2644, 0.6164, 0.2395, 0.6277, 0.2526, 0.6737, 0.1813, 0.6609, 0.1925, 0.6682, 0.1793, 0.652, 0.2265, 0.6518, 0.2053, 0.6616, 0.2118, 0.6277, 0.2526, 0.6294, 0.2286, 0.6405, 0.2399, 0.6737, 0.1813, 0.6739, 0.1657, 0.6766, 0.1664, 0.6609, 0.1925, 0.6439, 0.1979, 0.6543, 0.1875, 0.6412, 0.2173, 0.62, 0.217, 0.6324, 0.2076, 0.6022, 0.2503, 0.6065, 0.2261, 0.6164, 0.2395, 0.6609, 0.1925, 0.6635, 0.1763, 0.6682, 0.1793, 0.6412, 0.2173, 0.6439, 0.1979, 0.6518, 0.2053, 0.6164, 0.2395, 0.62, 0.217, 0.6294, 0.2286, 0.6682, 0.1793, 0.6713, 0.1645, 0.6739, 0.1657, 0.6543, 0.1875, 0.6375, 0.1899, 0.6489, 0.1817, 0.6324, 0.2076, 0.6124, 0.2048, 0.6253, 0.1975, 0.5918, 0.2354, 0.5983, 0.2121, 0.6065, 0.2261, 0.6635, 0.1763, 0.6489, 0.1817, 0.6594, 0.1727, 0.6324, 0.2076, 0.6375, 0.1899, 0.6439, 0.1979, 0.6065, 0.2261, 0.6124, 0.2048, 0.62, 0.217, 0.6635, 0.1763, 0.6692, 0.1629, 0.6713, 0.1645, 0.6375, 0.1899, 0.6447, 0.1753, 0.6489, 0.1817, 0.6253, 0.1975, 0.6066, 0.1922, 0.6199, 0.1868, 0.5828, 0.2197, 0.592, 0.1975, 0.5983, 0.2121, 0.6594, 0.1727, 0.6447, 0.1753, 0.6563, 0.1686, 0.6253, 0.1975, 0.6326, 0.1813, 0.6375, 0.1899, 0.5983, 0.2121, 0.6066, 0.1922, 0.6124, 0.2048, 0.6594, 0.1727, 0.6673, 0.1609, 0.6692, 0.1629, 0.6447, 0.1753, 0.6293, 0.1725, 0.6418, 0.1686, 0.6199, 0.1868, 0.6026, 0.1792, 0.6163, 0.1759, 0.592, 0.1975, 0.571, 0.1858, 0.5876, 0.1824, 0.6447, 0.1753, 0.654, 0.1641, 0.6563, 0.1686, 0.6199, 0.1868, 0.6293, 0.1725, 0.6326, 0.1813, 0.592, 0.1975, 0.6026, 0.1792, 0.6066, 0.1922, 0.6563, 0.1686, 0.666, 0.1587, 0.6673, 0.1609, 0.6293, 0.1725, 0.64, 0.1617, 0.6418, 0.1686, 0.6163, 0.1759, 0.6005, 0.166, 0.6144, 0.1648, 0.5876, 0.1824, 0.5686, 0.168, 0.5855, 0.167, 0.6418, 0.1686, 0.6525, 0.1594, 0.654, 0.1641, 0.6163, 0.1759, 0.6274, 0.1634, 0.6293, 0.1725, 0.5876, 0.1824, 0.6005, 0.166, 0.6026, 0.1792, 0.666, 0.1587, 0.6525, 0.1594, 0.6651, 0.1563, 0.6274, 0.1634, 0.6395, 0.1548, 0.64, 0.1617, 0.6144, 0.1648, 0.6005, 0.1528, 0.6142, 0.1537, 0.5855, 0.167, 0.5688, 0.15, 0.5856, 0.1515, 0.6525, 0.1594, 0.6395, 0.1548, 0.6519, 0.1546, 0.6144, 0.1648, 0.627, 0.1544, 0.6274, 0.1634, 0.5855, 0.167, 0.6005, 0.1528, 0.6005, 0.166, 0.6525, 0.1594, 0.6646, 0.1538, 0.6651, 0.1563, 0.678, 0.152, 0.6646, 0.1513, 0.665, 0.1489, 0.678, 0.152, 0.665, 0.1489, 0.6659, 0.1466, 0.678, 0.152, 0.6659, 0.1466, 0.6671, 0.1445, 0.678, 0.152, 0.6671, 0.1445, 0.6687, 0.1427, 0.678, 0.152, 0.6687, 0.1427, 0.6705, 0.1412, 0.678, 0.152, 0.6705, 0.1412, 0.6726, 0.1401, 0.678, 0.152, 0.6726, 0.1401, 0.6748, 0.1393, 0.678, 0.152, 0.6748, 0.1393, 0.6772, 0.139, 0.678, 0.152, 0.6772, 0.139, 0.6795, 0.139, 0.678, 0.152, 0.6795, 0.139, 0.6818, 0.1395, 0.678, 0.152, 0.6818, 0.1395, 0.684, 0.1404, 0.678, 0.152, 0.684, 0.1404, 0.686, 0.1416, 0.678, 0.152, 0.686, 0.1416, 0.6877, 0.1432, 0.678, 0.152, 0.6877, 0.1432, 0.6892, 0.145, 0.678, 0.152, 0.6892, 0.145, 0.6903, 0.1471, 0.678, 0.152, 0.6903, 0.1471, 0.691, 0.1494, 0.678, 0.152, 0.691, 0.1494, 0.6913, 0.1518, 0.678, 0.152, 0.6913, 0.1518, 0.6912, 0.1543, 0.678, 0.152, 0.6912, 0.1543, 0.6907, 0.1567, 0.678, 0.152, 0.6907, 0.1567, 0.6897, 0.1591, 0.678, 0.152, 0.6897, 0.1591, 0.6883, 0.1612, 0.678, 0.152, 0.6883, 0.1612, 0.6864, 0.1631, 0.678, 0.152, 0.6864, 0.1631, 0.6842, 0.1647, 0.678, 0.152, 0.6842, 0.1647, 0.6816, 0.1658, 0.678, 0.152, 0.6766, 0.1664, 0.6739, 0.1657, 0.678, 0.152, 0.6739, 0.1657, 0.6713, 0.1645, 0.678, 0.152, 0.6713, 0.1645, 0.6692, 0.1629, 0.678, 0.152, 0.6692, 0.1629, 0.6673, 0.1609, 0.678, 0.152, 0.6673, 0.1609, 0.666, 0.1587, 0.678, 0.152, 0.666, 0.1587, 0.6651, 0.1563, 0.678, 0.152, 0.6651, 0.1563, 0.6646, 0.1538, 0.627, 0.1544, 0.6401, 0.148, 0.6395, 0.1548, 0.6005, 0.1528, 0.6157, 0.143, 0.6142, 0.1537, 0.5688, 0.15, 0.5881, 0.1364, 0.5856, 0.1515, 0.678, 0.152, 0.6646, 0.1538, 0.6646, 0.1513, 0.6395, 0.1548, 0.6521, 0.1499, 0.6519, 0.1546, 0.6142, 0.1537, 0.6281, 0.1457, 0.627, 0.1544, 0.5856, 0.1515, 0.6025, 0.1399, 0.6005, 0.1528, 0.6519, 0.1546, 0.6646, 0.1513, 0.6646, 0.1538, 0.5096, 0.88, 0.4379, 0.8195, 0.4963, 0.8159, 0.1821, 0.9073, 0.1185, 0.8198, 0.1786, 0.7986, 0.001225, 0.8775, 0.06012, 0.8164, 0.04707, 0.8805, 0.3827, 0.3879, 0.4457, 0.3043, 0.4496, 0.3891, 0.8471, 0.0347, 0.8929, 0.08412, 0.8293, 0.05992, 0.9023, 0.4084, 0.9591, 0.5235, 0.8795, 0.5683, 0.1819, 0.3881, 0.2824, 0.2958, 0.2824, 0.3881, 0.8138, 0.2069, 0.8926, 0.1575, 0.8922, 0.2308, 0.2781, 0.9072, 0.3777, 0.7984, 0.3743, 0.9076, 0.986, 0.6564, 0.8887, 0.7441, 0.9062, 0.6562, 0.01145, 0.3744, 0.06334, 0.3156, 0.0586, 0.3765, 0.9785, 0.2146, 0.8926, 0.1575, 0.9876, 0.1579, 0.8929, 0.08412, 0.93, 0.01724, 0.9573, 0.04452, 0.6478, 0.4077, 0.7297, 0.6054, 0.6697, 0.5677, 0.4496, 0.3891, 0.5013, 0.3161, 0.5057, 0.377, 0.7743, 0.6559, 0.7252, 0.7062, 0.7254, 0.6558, 0.8926, 0.1575, 0.8143, 0.1072, 0.8929, 0.08412, 0.2781, 0.9072, 0.1786, 0.7986, 0.2781, 0.7718, 0.9591, 0.5235, 0.9062, 0.6562, 0.8795, 0.5683, 0.8926, 0.1575, 0.9791, 0.1011, 0.9876, 0.1579, 0.7297, 0.6054, 0.7743, 0.6559, 0.7254, 0.6558, 0.3827, 0.3879, 0.2824, 0.2958, 0.3865, 0.2969, 0.8284, 0.2544, 0.8138, 0.2069, 0.8922, 0.2308, 0.9301, 0.2969, 0.8919, 0.3049, 0.8922, 0.2308, 0.3743, 0.9076, 0.4379, 0.8195, 0.4408, 0.9078, 0.7742, 0.7086, 0.6924, 0.9826, 0.7252, 0.7062, 0.8887, 0.7441, 0.9662, 0.7891, 0.9007, 0.9038, 0.1819, 0.3881, 0.119, 0.304, 0.1783, 0.2967, 0.1136, 0.9959, 0.1821, 0.9073, 0.1943, 0.9878, 0.4429, 0.4878, 0.3827, 0.3879, 0.4496, 0.3891, 0.1943, 0.9878, 0.2781, 0.9072, 0.2779, 0.9801, 0.3646, 0.4799, 0.2824, 0.3881, 0.3827, 0.3879, 0.1209, 0.488, 0.1819, 0.3881, 0.2014, 0.4797, 0.4408, 0.9078, 0.5096, 0.88, 0.519, 0.9691, 0.03776, 0.968, 0.0009214, 0.97, 0.001225, 0.8775, 0.2014, 0.4797, 0.2824, 0.3881, 0.2827, 0.4734, 0.3609, 0.9868, 0.2781, 0.9072, 0.3743, 0.9076, 0.0586, 0.3765, 0.04826, 0.4631, 0.01145, 0.3744, 0.4496, 0.3891, 0.5057, 0.377, 0.5161, 0.4621, 0.4437, 0.9958, 0.3743, 0.9076, 0.4408, 0.9078, 0.8193, 0.6056, 0.9062, 0.6562, 0.8233, 0.6561, 0.8564, 0.3287, 0.7745, 0.6032, 0.7753, 0.3141, 0.8232, 0.7064, 0.9007, 0.9038, 0.8545, 0.9831, 0.9062, 0.6562, 0.8232, 0.7064, 0.8233, 0.6561, 0.5818, 0.7881, 0.6595, 0.7435, 0.6466, 0.9031, 0.5627, 0.6552, 0.6595, 0.7435, 0.5818, 0.7881, 0.5903, 0.5225, 0.6478, 0.4077, 0.6697, 0.5677, 0.5903, 0.5225, 0.6425, 0.6555, 0.5627, 0.6552, 0.7743, 0.6559, 0.8232, 0.7064, 0.7742, 0.7086, 0.8193, 0.6056, 0.7743, 0.6559, 0.7745, 0.6032, 0.6425, 0.6555, 0.7252, 0.7062, 0.6595, 0.7435, 0.7297, 0.6054, 0.6425, 0.6555, 0.6697, 0.5677, 0.9023, 0.4084, 0.8193, 0.6056, 0.8564, 0.3287, 0.694, 0.3283, 0.7745, 0.6032, 0.7297, 0.6054, 0.7252, 0.7062, 0.6466, 0.9031, 0.6595, 0.7435, 0.7742, 0.7086, 0.8545, 0.9831, 0.7734, 0.9972, 0.5161, 0.4621, 0.5057, 0.377, 0.5528, 0.3753, 0.03776, 0.968, 0.04707, 0.8805, 0.1159, 0.9079, 0.003313, 0.9957, 0.03776, 0.968, 0.05498, 0.9931, 0.5489, 0.4894, 0.5161, 0.4621, 0.5516, 0.4646, 0.5516, 0.4646, 0.5161, 0.4621, 0.5528, 0.3753, 0.04707, 0.8805, 0.03776, 0.968, 0.001225, 0.8775, 0.519, 0.9691, 0.5096, 0.88, 0.5554, 0.8768, 0.04826, 0.4631, 0.0586, 0.3765, 0.1146, 0.3889, 0.5552, 0.9957, 0.519, 0.9691, 0.5569, 0.97, 0.01375, 0.4894, 0.04826, 0.4631, 0.0641, 0.4873, 0.5569, 0.97, 0.519, 0.9691, 0.5554, 0.8768, 0.04826, 0.4631, 0.01168, 0.4646, 0.01145, 0.3744, 0.5554, 0.8768, 0.4963, 0.8159, 0.5454, 0.7823, 0.1146, 0.3889, 0.06334, 0.3156, 0.119, 0.304, 0.5528, 0.3753, 0.5013, 0.3161, 0.546, 0.2822, 0.04707, 0.8805, 0.1185, 0.8198, 0.1159, 0.9079, 0.2166, 0.6046, 0.2778, 0.5134, 0.2779, 0.6046, 0.2826, 0.09544, 0.3666, 0.003333, 0.3849, 0.0946, 0.1804, 0.09445, 0.108, 0.002061, 0.1987, 0.003235, 0.5369, 0.6036, 0.4727, 0.5076, 0.5522, 0.5114, 0.502, 0.0986, 0.565, 0.0151, 0.5442, 0.1035, 0.4773, 0.602, 0.4262, 0.5094, 0.4727, 0.5076, 0.01897, 0.6042, 0.08289, 0.508, 0.07855, 0.6024, 0.2826, 0.09544, 0.1987, 0.003235, 0.2827, 0.002078, 0.3392, 0.6045, 0.2778, 0.5134, 0.3522, 0.5122, 0.06344, 0.09807, 0.0009214, 0.01436, 0.05692, 0.003817, 0.502, 0.0986, 0.455, 0.002102, 0.5114, 0.0044, 0.4182, 0.603, 0.3522, 0.5122, 0.4262, 0.5094, 0.06344, 0.09807, 0.108, 0.002061, 0.1174, 0.09505, 0.07855, 0.6024, 0.1294, 0.5097, 0.1377, 0.6032, 0.1377, 0.6032, 0.2034, 0.5124, 0.2166, 0.6046, 0.3849, 0.0946, 0.455, 0.002102, 0.448, 0.09536, 0.2139, 0.6618, 0.2779, 0.6046, 0.278, 0.6904, 0.3772, 0.1827, 0.2826, 0.09544, 0.3849, 0.0946, 0.1173, 0.1839, 0.1804, 0.09445, 0.1879, 0.1825, 0.4899, 0.647, 0.5369, 0.6036, 0.533, 0.656, 0.5042, 0.1446, 0.5442, 0.1035, 0.5381, 0.1553, 0.4177, 0.6606, 0.4773, 0.602, 0.4899, 0.647, 0.06606, 0.6475, 0.01897, 0.6042, 0.07855, 0.6024, 0.1879, 0.1825, 0.2826, 0.09544, 0.2825, 0.1825, 0.3421, 0.6617, 0.2779, 0.6046, 0.3392, 0.6045, 0.06111, 0.144, 0.02129, 0.1027, 0.06344, 0.09807, 0.5042, 0.1446, 0.448, 0.09536, 0.502, 0.0986, 0.4177, 0.6606, 0.3392, 0.6045, 0.4182, 0.603, 0.06111, 0.144, 0.1174, 0.09505, 0.1173, 0.1839, 0.1383, 0.6609, 0.07855, 0.6024, 0.1377, 0.6032, 0.1383, 0.6609, 0.2166, 0.6046, 0.2139, 0.6618, 0.4478, 0.1843, 0.3849, 0.0946, 0.448, 0.09536, 0.2781, 0.7718, 0.2139, 0.6618, 0.278, 0.6904, 0.2824, 0.2958, 0.3772, 0.1827, 0.3865, 0.2969, 0.1783, 0.2967, 0.1173, 0.1839, 0.1879, 0.1825, 0.5454, 0.7823, 0.4899, 0.647, 0.533, 0.656, 0.546, 0.2822, 0.5042, 0.1446, 0.5381, 0.1553, 0.4963, 0.8159, 0.4177, 0.6606, 0.4899, 0.647, 0.0109, 0.783, 0.06606, 0.6475, 0.06012, 0.8164, 0.2824, 0.2958, 0.1879, 0.1825, 0.2825, 0.1825, 0.2781, 0.7718, 0.3421, 0.6617, 0.3777, 0.7984, 0.01872, 0.2814, 0.06111, 0.144, 0.06334, 0.3156, 0.5013, 0.3161, 0.4478, 0.1843, 0.5042, 0.1446, 0.3777, 0.7984, 0.4177, 0.6606, 0.4379, 0.8195, 0.06334, 0.3156, 0.1173, 0.1839, 0.119, 0.304, 0.06012, 0.8164, 0.1383, 0.6609, 0.1185, 0.8198, 0.1786, 0.7986, 0.1383, 0.6609, 0.2139, 0.6618, 0.3865, 0.2969, 0.4478, 0.1843, 0.4457, 0.3043, 0.6521, 0.1499, 0.6401, 0.148, 0.6418, 0.1415, 0.6281, 0.1457, 0.6157, 0.143, 0.6188, 0.1327, 0.5881, 0.1364, 0.5928, 0.1218, 0.6064, 0.1276, 0.6521, 0.1499, 0.6532, 0.1454, 0.665, 0.1489, 0.6401, 0.148, 0.6281, 0.1457, 0.6305, 0.1373, 0.6157, 0.143, 0.6025, 0.1399, 0.6064, 0.1276, 0.5717, 0.1323, 0.5774, 0.1153, 0.5928, 0.1218, 0.6305, 0.1373, 0.6342, 0.1295, 0.6445, 0.1354, 0.6064, 0.1276, 0.6122, 0.1161, 0.6235, 0.1231, 0.5928, 0.1218, 0.5774, 0.1153, 0.5857, 0.09943, 0.6418, 0.1415, 0.6445, 0.1354, 0.655, 0.1411, 0.6188, 0.1327, 0.6235, 0.1231, 0.6342, 0.1295, 0.5928, 0.1218, 0.5998, 0.1084, 0.6122, 0.1161, 0.6532, 0.1454, 0.655, 0.1411, 0.6659, 0.1466, 0.6342, 0.1295, 0.6391, 0.1225, 0.6482, 0.13, 0.6122, 0.1161, 0.6197, 0.1059, 0.6297, 0.1145, 0.5857, 0.09943, 0.5964, 0.08518, 0.6088, 0.09623, 0.6445, 0.1354, 0.6482, 0.13, 0.6574, 0.1373, 0.6235, 0.1231, 0.6297, 0.1145, 0.6391, 0.1225, 0.5998, 0.1084, 0.6088, 0.09623, 0.6197, 0.1059, 0.655, 0.1411, 0.6574, 0.1373, 0.6671, 0.1445, 0.6391, 0.1225, 0.645, 0.1165, 0.6527, 0.1253, 0.6297, 0.1145, 0.6197, 0.1059, 0.6288, 0.09702, 0.5964, 0.08518, 0.6093, 0.07292, 0.6197, 0.08579, 0.6482, 0.13, 0.6527, 0.1253, 0.6604, 0.134, 0.6391, 0.1225, 0.6297, 0.1145, 0.6371, 0.1071, 0.6088, 0.09623, 0.6197, 0.08579, 0.6288, 0.09702, 0.6574, 0.1373, 0.6604, 0.134, 0.6687, 0.1427, 0.645, 0.1165, 0.6518, 0.1115, 0.6578, 0.1215, 0.6371, 0.1071, 0.6288, 0.09702, 0.6391, 0.08983, 0.6093, 0.07292, 0.6239, 0.06297, 0.632, 0.07731, 0.6527, 0.1253, 0.6578, 0.1215, 0.664, 0.1313, 0.6371, 0.1071, 0.6456, 0.1011, 0.6518, 0.1115, 0.6197, 0.08579, 0.632, 0.07731, 0.6391, 0.08983, 0.6687, 0.1427, 0.6604, 0.134, 0.664, 0.1313, 0.6518, 0.1115, 0.6593, 0.1078, 0.6635, 0.1186, 0.6456, 0.1011, 0.6391, 0.08983, 0.6504, 0.08446, 0.632, 0.07731, 0.6239, 0.06297, 0.6399, 0.0556, 0.6578, 0.1215, 0.6635, 0.1186, 0.6679, 0.1292, 0.6518, 0.1115, 0.6456, 0.1011, 0.6549, 0.09658, 0.632, 0.07731, 0.6455, 0.07101, 0.6504, 0.08446, 0.6705, 0.1412, 0.664, 0.1313, 0.6679, 0.1292, 0.6593, 0.1078, 0.6672, 0.1054, 0.6696, 0.1167, 0.6549, 0.09658, 0.6504, 0.08446, 0.6624, 0.08106, 0.6399, 0.0556, 0.6568, 0.05101, 0.6598, 0.06706, 0.6635, 0.1186, 0.6696, 0.1167, 0.6721, 0.1278, 0.6549, 0.09658, 0.6648, 0.09369, 0.6672, 0.1054, 0.6455, 0.07101, 0.6598, 0.06706, 0.6624, 0.08106, 0.6726, 0.1401, 0.6679, 0.1292, 0.6721, 0.1278, 0.6696, 0.1167, 0.6672, 0.1054, 0.6754, 0.1044, 0.6648, 0.09369, 0.6624, 0.08106, 0.6747, 0.0797, 0.6568, 0.05101, 0.6742, 0.04931, 0.6744, 0.06553, 0.6721, 0.1278, 0.6696, 0.1167, 0.6759, 0.1159, 0.6648, 0.09369, 0.675, 0.09249, 0.6754, 0.1044, 0.6598, 0.06706, 0.6744, 0.06553, 0.6747, 0.0797, 0.6721, 0.1278, 0.6764, 0.1272, 0.6772, 0.139, 0.6759, 0.1159, 0.6754, 0.1044, 0.6836, 0.1048, 0.675, 0.09249, 0.6747, 0.0797, 0.687, 0.08038, 0.6744, 0.06553, 0.6742, 0.04931, 0.6915, 0.05051, 0.6759, 0.1159, 0.6822, 0.1161, 0.6808, 0.1274, 0.675, 0.09249, 0.6852, 0.093, 0.6836, 0.1048, 0.6744, 0.06553, 0.6891, 0.06645, 0.687, 0.08038, 0.6764, 0.1272, 0.6808, 0.1274, 0.6795, 0.139, 0.6822, 0.1161, 0.6836, 0.1048, 0.6916, 0.1065, 0.6852, 0.093, 0.687, 0.08038, 0.6989, 0.08308, 0.6891, 0.06645, 0.6915, 0.05051, 0.7082, 0.05452, 0.6822, 0.1161, 0.6883, 0.1174, 0.6851, 0.1282, 0.6852, 0.093, 0.6951, 0.09517, 0.6916, 0.1065, 0.6891, 0.06645, 0.7032, 0.06974, 0.6989, 0.08308, 0.6795, 0.139, 0.6808, 0.1274, 0.6851, 0.1282, 0.6883, 0.1174, 0.6916, 0.1065, 0.6992, 0.1095, 0.6951, 0.09517, 0.6989, 0.08308, 0.7102, 0.08767, 0.7082, 0.05452, 0.724, 0.0612, 0.7166, 0.07529, 0.6883, 0.1174, 0.6942, 0.1197, 0.6892, 0.1298, 0.6951, 0.09517, 0.7045, 0.09892, 0.6992, 0.1095, 0.7032, 0.06974, 0.7166, 0.07529, 0.7102, 0.08767, 0.6818, 0.1395, 0.6851, 0.1282, 0.6892, 0.1298, 0.6942, 0.1197, 0.6992, 0.1095, 0.7062, 0.1137, 0.7045, 0.09892, 0.7102, 0.08767, 0.7206, 0.09401, 0.724, 0.0612, 0.7383, 0.07028, 0.7288, 0.0829, 0.6892, 0.1298, 0.6942, 0.1197, 0.6996, 0.1229, 0.6992, 0.1095, 0.7045, 0.09892, 0.7131, 0.1041, 0.7166, 0.07529, 0.7288, 0.0829, 0.7206, 0.09401, 0.6892, 0.1298, 0.6929, 0.1321, 0.686, 0.1416, 0.7062, 0.1137, 0.7124, 0.119, 0.7043, 0.127, 0.7131, 0.1041, 0.7206, 0.09401, 0.7297, 0.1019, 0.7383, 0.07028, 0.7509, 0.08147, 0.7396, 0.09231, 0.6929, 0.1321, 0.6996, 0.1229, 0.7043, 0.127, 0.7131, 0.1041, 0.7208, 0.1107, 0.7124, 0.119, 0.7288, 0.0829, 0.7396, 0.09231, 0.7297, 0.1019, 0.686, 0.1416, 0.6929, 0.1321, 0.6962, 0.135, 0.7043, 0.127, 0.7124, 0.119, 0.7177, 0.1252, 0.7208, 0.1107, 0.7297, 0.1019, 0.7374, 0.1111, 0.7396, 0.09231, 0.7509, 0.08147, 0.7614, 0.09438, 0.7043, 0.127, 0.7084, 0.1318, 0.699, 0.1384, 0.7124, 0.119, 0.7208, 0.1107, 0.7273, 0.1183, 0.7396, 0.09231, 0.7487, 0.1032, 0.7374, 0.1111, 0.6962, 0.135, 0.699, 0.1384, 0.6892, 0.145, 0.7084, 0.1318, 0.7177, 0.1252, 0.7219, 0.1322, 0.7273, 0.1183, 0.7374, 0.1111, 0.7436, 0.1214, 0.7614, 0.09438, 0.7697, 0.1086, 0.7558, 0.1154, 0.699, 0.1384, 0.7084, 0.1318, 0.7116, 0.1373, 0.7177, 0.1252, 0.7273, 0.1183, 0.7325, 0.1269, 0.7487, 0.1032, 0.7558, 0.1154, 0.7436, 0.1214, 0.699, 0.1384, 0.7012, 0.1422, 0.6903, 0.1471, 0.7219, 0.1322, 0.725, 0.1398, 0.714, 0.1432, 0.7325, 0.1269, 0.7436, 0.1214, 0.7481, 0.1324, 0.7697, 0.1086, 0.7756, 0.1238, 0.7611, 0.1283, 0.7116, 0.1373, 0.714, 0.1432, 0.7028, 0.1464, 0.7325, 0.1269, 0.7363, 0.1362, 0.725, 0.1398, 0.7558, 0.1154, 0.7611, 0.1283, 0.7481, 0.1324, 0.6903, 0.1471, 0.7012, 0.1422, 0.7028, 0.1464, 0.714, 0.1432, 0.725, 0.1398, 0.7269, 0.1479, 0.7363, 0.1362, 0.7481, 0.1324, 0.751, 0.144, 0.7756, 0.1238, 0.7792, 0.1395, 0.7643, 0.1419, 0.7028, 0.1464, 0.714, 0.1432, 0.7153, 0.1495, 0.7363, 0.1362, 0.7387, 0.146, 0.7269, 0.1479, 0.7611, 0.1283, 0.7643, 0.1419, 0.751, 0.144, 0.691, 0.1494, 0.7028, 0.1464, 0.7036, 0.1509, 0.7269, 0.1479, 0.7275, 0.1562, 0.7156, 0.1561, 0.7387, 0.146, 0.751, 0.144, 0.7521, 0.1559, 0.7792, 0.1395, 0.7805, 0.1554, 0.7655, 0.1556, 0.7036, 0.1509, 0.7153, 0.1495, 0.7156, 0.1561, 0.7387, 0.146, 0.7395, 0.1561, 0.7275, 0.1562, 0.7643, 0.1419, 0.7655, 0.1556, 0.7521, 0.1559, 0.6913, 0.1518, 0.7036, 0.1509, 0.7037, 0.1555, 0.7156, 0.1561, 0.7275, 0.1562, 0.7269, 0.1647, 0.7395, 0.1561, 0.7521, 0.1559, 0.7515, 0.1679, 0.7805, 0.1554, 0.7796, 0.1711, 0.7649, 0.1694, 0.7037, 0.1555, 0.7156, 0.1561, 0.7149, 0.1627, 0.7395, 0.1561, 0.7389, 0.1663, 0.7269, 0.1647, 0.7655, 0.1556, 0.7649, 0.1694, 0.7515, 0.1679, 0.6912, 0.1543, 0.7037, 0.1555, 0.7029, 0.1601, 0.7269, 0.1647, 0.725, 0.1731, 0.7132, 0.1693, 0.7389, 0.1663, 0.7515, 0.1679, 0.7494, 0.1797, 0.7796, 0.1711, 0.7768, 0.1864, 0.7625, 0.1829, 0.7149, 0.1627, 0.7132, 0.1693, 0.7014, 0.1647, 0.7389, 0.1663, 0.737, 0.1766, 0.725, 0.1731, 0.7649, 0.1694, 0.7625, 0.1829, 0.7494, 0.1797, 0.6907, 0.1567, 0.7029, 0.1601, 0.7014, 0.1647, 0.7132, 0.1693, 0.725, 0.1731, 0.7218, 0.1815, 0.737, 0.1766, 0.7494, 0.1797, 0.7458, 0.1914, 0.7768, 0.1864, 0.7723, 0.201, 0.7586, 0.1961, 0.7014, 0.1647, 0.7132, 0.1693, 0.7103, 0.1757, 0.737, 0.1766, 0.7335, 0.1866, 0.7218, 0.1815, 0.7625, 0.1829, 0.7586, 0.1961, 0.7458, 0.1914, 0.7014, 0.1647, 0.6991, 0.1691, 0.6883, 0.1612, 0.7103, 0.1757, 0.7218, 0.1815, 0.7173, 0.1896, 0.7335, 0.1866, 0.7458, 0.1914, 0.7407, 0.2027, 0.7723, 0.201, 0.7664, 0.215, 0.7532, 0.2088, 0.7103, 0.1757, 0.7063, 0.1819, 0.6959, 0.1731, 0.7335, 0.1866, 0.7288, 0.1964, 0.7173, 0.1896, 0.7586, 0.1961, 0.7532, 0.2088, 0.7407, 0.2027, 0.6991, 0.1691, 0.6959, 0.1731, 0.6864, 0.1631, 0.7173, 0.1896, 0.7115, 0.1974, 0.7012, 0.1876, 0.7288, 0.1964, 0.7407, 0.2027, 0.7344, 0.2139, 0.7664, 0.215, 0.7595, 0.2283, 0.7467, 0.2212, 0.7063, 0.1819, 0.7012, 0.1876, 0.6919, 0.1767, 0.7288, 0.1964, 0.7226, 0.2061, 0.7115, 0.1974, 0.7532, 0.2088, 0.7467, 0.2212, 0.7344, 0.2139, 0.6959, 0.1731, 0.6919, 0.1767, 0.6842, 0.1647, 0.7115, 0.1974, 0.7042, 0.2048, 0.6948, 0.1928, 0.7226, 0.2061, 0.7344, 0.2139, 0.7267, 0.2251, 0.7467, 0.2212, 0.7595, 0.2283, 0.752, 0.2412, 0.6919, 0.1767, 0.7012, 0.1876, 0.6948, 0.1928, 0.7226, 0.2061, 0.715, 0.2155, 0.7042, 0.2048, 0.7467, 0.2212, 0.7392, 0.2336, 0.7267, 0.2251, 0.6919, 0.1767, 0.6871, 0.1796, 0.6816, 0.1658, 0.6616, 0.2118, 0.6518, 0.2053, 0.6609, 0.1925, 0.652, 0.2265, 0.6405, 0.2399, 0.6294, 0.2286, 0.6138, 0.2644, 0.6022, 0.2503, 0.6164, 0.2395, 0.6737, 0.1813, 0.6688, 0.1965, 0.6609, 0.1925, 0.652, 0.2265, 0.6412, 0.2173, 0.6518, 0.2053, 0.6277, 0.2526, 0.6164, 0.2395, 0.6294, 0.2286, 0.6737, 0.1813, 0.6682, 0.1793, 0.6739, 0.1657, 0.6609, 0.1925, 0.6518, 0.2053, 0.6439, 0.1979, 0.6412, 0.2173, 0.6294, 0.2286, 0.62, 0.217, 0.6022, 0.2503, 0.5918, 0.2354, 0.6065, 0.2261, 0.6609, 0.1925, 0.6543, 0.1875, 0.6635, 0.1763, 0.6412, 0.2173, 0.6324, 0.2076, 0.6439, 0.1979, 0.6164, 0.2395, 0.6065, 0.2261, 0.62, 0.217, 0.6682, 0.1793, 0.6635, 0.1763, 0.6713, 0.1645, 0.6543, 0.1875, 0.6439, 0.1979, 0.6375, 0.1899, 0.6324, 0.2076, 0.62, 0.217, 0.6124, 0.2048, 0.5918, 0.2354, 0.5828, 0.2197, 0.5983, 0.2121, 0.6635, 0.1763, 0.6543, 0.1875, 0.6489, 0.1817, 0.6324, 0.2076, 0.6253, 0.1975, 0.6375, 0.1899, 0.6065, 0.2261, 0.5983, 0.2121, 0.6124, 0.2048, 0.6635, 0.1763, 0.6594, 0.1727, 0.6692, 0.1629, 0.6375, 0.1899, 0.6326, 0.1813, 0.6447, 0.1753, 0.6253, 0.1975, 0.6124, 0.2048, 0.6066, 0.1922, 0.5828, 0.2197, 0.5758, 0.2031, 0.592, 0.1975, 0.6594, 0.1727, 0.6489, 0.1817, 0.6447, 0.1753, 0.6253, 0.1975, 0.6199, 0.1868, 0.6326, 0.1813, 0.5983, 0.2121, 0.592, 0.1975, 0.6066, 0.1922, 0.6594, 0.1727, 0.6563, 0.1686, 0.6673, 0.1609, 0.6447, 0.1753, 0.6326, 0.1813, 0.6293, 0.1725, 0.6199, 0.1868, 0.6066, 0.1922, 0.6026, 0.1792, 0.592, 0.1975, 0.5758, 0.2031, 0.571, 0.1858, 0.6447, 0.1753, 0.6418, 0.1686, 0.654, 0.1641, 0.6199, 0.1868, 0.6163, 0.1759, 0.6293, 0.1725, 0.592, 0.1975, 0.5876, 0.1824, 0.6026, 0.1792, 0.6563, 0.1686, 0.654, 0.1641, 0.666, 0.1587, 0.6293, 0.1725, 0.6274, 0.1634, 0.64, 0.1617, 0.6163, 0.1759, 0.6026, 0.1792, 0.6005, 0.166, 0.5876, 0.1824, 0.571, 0.1858, 0.5686, 0.168, 0.6418, 0.1686, 0.64, 0.1617, 0.6525, 0.1594, 0.6163, 0.1759, 0.6144, 0.1648, 0.6274, 0.1634, 0.5876, 0.1824, 0.5855, 0.167, 0.6005, 0.166, 0.666, 0.1587, 0.654, 0.1641, 0.6525, 0.1594, 0.6274, 0.1634, 0.627, 0.1544, 0.6395, 0.1548, 0.6144, 0.1648, 0.6005, 0.166, 0.6005, 0.1528, 0.5855, 0.167, 0.5686, 0.168, 0.5688, 0.15, 0.6525, 0.1594, 0.64, 0.1617, 0.6395, 0.1548, 0.6144, 0.1648, 0.6142, 0.1537, 0.627, 0.1544, 0.5855, 0.167, 0.5856, 0.1515, 0.6005, 0.1528, 0.6525, 0.1594, 0.6519, 0.1546, 0.6646, 0.1538, 0.627, 0.1544, 0.6281, 0.1457, 0.6401, 0.148, 0.6005, 0.1528, 0.6025, 0.1399, 0.6157, 0.143, 0.5688, 0.15, 0.5717, 0.1323, 0.5881, 0.1364, 0.6395, 0.1548, 0.6401, 0.148, 0.6521, 0.1499, 0.6142, 0.1537, 0.6157, 0.143, 0.6281, 0.1457, 0.5856, 0.1515, 0.5881, 0.1364, 0.6025, 0.1399, 0.6519, 0.1546, 0.6521, 0.1499, 0.6646, 0.1513, 0.5096, 0.88, 0.4408, 0.9078, 0.4379, 0.8195, 0.1821, 0.9073, 0.1159, 0.9079, 0.1185, 0.8198, 0.001225, 0.8775, 0.0109, 0.783, 0.06012, 0.8164, 0.3827, 0.3879, 0.3865, 0.2969, 0.4457, 0.3043, 0.8933, 0.009963, 0.8929, 0.08412, 0.8471, 0.0347, 0.8929, 0.08412, 0.8143, 0.1072, 0.8293, 0.05992, 0.1819, 0.3881, 0.1783, 0.2967, 0.2824, 0.2958, 0.8138, 0.2069, 0.8105, 0.1571, 0.8926, 0.1575, 0.2781, 0.9072, 0.2781, 0.7718, 0.3777, 0.7984, 0.986, 0.6564, 0.9662, 0.7891, 0.8887, 0.7441, 0.01145, 0.3744, 0.01872, 0.2814, 0.06334, 0.3156, 0.9785, 0.2146, 0.8922, 0.2308, 0.8926, 0.1575, 0.9573, 0.04452, 0.9791, 0.1011, 0.8929, 0.08412, 0.8929, 0.08412, 0.8933, 0.009963, 0.93, 0.01724, 0.6478, 0.4077, 0.694, 0.3283, 0.7297, 0.6054, 0.4496, 0.3891, 0.4457, 0.3043, 0.5013, 0.3161, 0.7743, 0.6559, 0.7742, 0.7086, 0.7252, 0.7062, 0.8926, 0.1575, 0.8105, 0.1571, 0.8143, 0.1072, 0.2781, 0.9072, 0.1821, 0.9073, 0.1786, 0.7986, 0.9591, 0.5235, 0.986, 0.6564, 0.9062, 0.6562, 0.8926, 0.1575, 0.8929, 0.08412, 0.9791, 0.1011, 0.7297, 0.6054, 0.7745, 0.6032, 0.7743, 0.6559, 0.3827, 0.3879, 0.2824, 0.3881, 0.2824, 0.2958, 0.8922, 0.2308, 0.8919, 0.3049, 0.8459, 0.2798, 0.8459, 0.2798, 0.8284, 0.2544, 0.8922, 0.2308, 0.9785, 0.2146, 0.9548, 0.2721, 0.8922, 0.2308, 0.9548, 0.2721, 0.9301, 0.2969, 0.8922, 0.2308, 0.3743, 0.9076, 0.3777, 0.7984, 0.4379, 0.8195, 0.7742, 0.7086, 0.7734, 0.9972, 0.6924, 0.9826, 0.1819, 0.3881, 0.1146, 0.3889, 0.119, 0.304, 0.1136, 0.9959, 0.1159, 0.9079, 0.1821, 0.9073, 0.4429, 0.4878, 0.3646, 0.4799, 0.3827, 0.3879, 0.1943, 0.9878, 0.1821, 0.9073, 0.2781, 0.9072, 0.3646, 0.4799, 0.2827, 0.4734, 0.2824, 0.3881, 0.1209, 0.488, 0.1146, 0.3889, 0.1819, 0.3881, 0.519, 0.9691, 0.5028, 0.9944, 0.4437, 0.9958, 0.4437, 0.9958, 0.4408, 0.9078, 0.519, 0.9691, 0.2014, 0.4797, 0.1819, 0.3881, 0.2824, 0.3881, 0.3609, 0.9868, 0.2779, 0.9801, 0.2781, 0.9072, 0.5161, 0.4621, 0.4993, 0.486, 0.4429, 0.4878, 0.4429, 0.4878, 0.4496, 0.3891, 0.5161, 0.4621, 0.4437, 0.9958, 0.3609, 0.9868, 0.3743, 0.9076, 0.8193, 0.6056, 0.8795, 0.5683, 0.9062, 0.6562, 0.8564, 0.3287, 0.8193, 0.6056, 0.7745, 0.6032, 0.8232, 0.7064, 0.8887, 0.7441, 0.9007, 0.9038, 0.9062, 0.6562, 0.8887, 0.7441, 0.8232, 0.7064, 0.5627, 0.6552, 0.6425, 0.6555, 0.6595, 0.7435, 0.5903, 0.5225, 0.6697, 0.5677, 0.6425, 0.6555, 0.7743, 0.6559, 0.8233, 0.6561, 0.8232, 0.7064, 0.8193, 0.6056, 0.8233, 0.6561, 0.7743, 0.6559, 0.6425, 0.6555, 0.7254, 0.6558, 0.7252, 0.7062, 0.7297, 0.6054, 0.7254, 0.6558, 0.6425, 0.6555, 0.9023, 0.4084, 0.8795, 0.5683, 0.8193, 0.6056, 0.694, 0.3283, 0.7753, 0.3141, 0.7745, 0.6032, 0.7252, 0.7062, 0.6924, 0.9826, 0.6466, 0.9031, 0.7742, 0.7086, 0.8232, 0.7064, 0.8545, 0.9831, 0.1159, 0.9079, 0.1136, 0.9959, 0.03776, 0.968, 0.1136, 0.9959, 0.05498, 0.9931, 0.03776, 0.968, 0.003313, 0.9957, 0.0009214, 0.97, 0.03776, 0.968, 0.5489, 0.4894, 0.4993, 0.486, 0.5161, 0.4621, 0.1146, 0.3889, 0.1209, 0.488, 0.04826, 0.4631, 0.1209, 0.488, 0.0641, 0.4873, 0.04826, 0.4631, 0.5552, 0.9957, 0.5028, 0.9944, 0.519, 0.9691, 0.01375, 0.4894, 0.01168, 0.4646, 0.04826, 0.4631, 0.5554, 0.8768, 0.5096, 0.88, 0.4963, 0.8159, 0.1146, 0.3889, 0.0586, 0.3765, 0.06334, 0.3156, 0.5528, 0.3753, 0.5057, 0.377, 0.5013, 0.3161, 0.04707, 0.8805, 0.06012, 0.8164, 0.1185, 0.8198, 0.2166, 0.6046, 0.2034, 0.5124, 0.2778, 0.5134, 0.2826, 0.09544, 0.2827, 0.002078, 0.3666, 0.003333, 0.1804, 0.09445, 0.1174, 0.09505, 0.108, 0.002061, 0.5369, 0.6036, 0.4773, 0.602, 0.4727, 0.5076, 0.502, 0.0986, 0.5114, 0.0044, 0.565, 0.0151, 0.4773, 0.602, 0.4182, 0.603, 0.4262, 0.5094, 0.01897, 0.6042, 0.003388, 0.512, 0.08289, 0.508, 0.2826, 0.09544, 0.1804, 0.09445, 0.1987, 0.003235, 0.3392, 0.6045, 0.2779, 0.6046, 0.2778, 0.5134, 0.06344, 0.09807, 0.02129, 0.1027, 0.0009214, 0.01436, 0.502, 0.0986, 0.448, 0.09536, 0.455, 0.002102, 0.4182, 0.603, 0.3392, 0.6045, 0.3522, 0.5122, 0.06344, 0.09807, 0.05692, 0.003817, 0.108, 0.002061, 0.07855, 0.6024, 0.08289, 0.508, 0.1294, 0.5097, 0.1377, 0.6032, 0.1294, 0.5097, 0.2034, 0.5124, 0.3849, 0.0946, 0.3666, 0.003333, 0.455, 0.002102, 0.2139, 0.6618, 0.2166, 0.6046, 0.2779, 0.6046, 0.3772, 0.1827, 0.2825, 0.1825, 0.2826, 0.09544, 0.1173, 0.1839, 0.1174, 0.09505, 0.1804, 0.09445, 0.4899, 0.647, 0.4773, 0.602, 0.5369, 0.6036, 0.5042, 0.1446, 0.502, 0.0986, 0.5442, 0.1035, 0.4177, 0.6606, 0.4182, 0.603, 0.4773, 0.602, 0.06606, 0.6475, 0.02294, 0.6565, 0.01897, 0.6042, 0.1879, 0.1825, 0.1804, 0.09445, 0.2826, 0.09544, 0.3421, 0.6617, 0.278, 0.6904, 0.2779, 0.6046, 0.06111, 0.144, 0.02716, 0.1546, 0.02129, 0.1027, 0.5042, 0.1446, 0.4478, 0.1843, 0.448, 0.09536, 0.4177, 0.6606, 0.3421, 0.6617, 0.3392, 0.6045, 0.06111, 0.144, 0.06344, 0.09807, 0.1174, 0.09505, 0.1383, 0.6609, 0.06606, 0.6475, 0.07855, 0.6024, 0.1383, 0.6609, 0.1377, 0.6032, 0.2166, 0.6046, 0.4478, 0.1843, 0.3772, 0.1827, 0.3849, 0.0946, 0.2781, 0.7718, 0.1786, 0.7986, 0.2139, 0.6618, 0.2824, 0.2958, 0.2825, 0.1825, 0.3772, 0.1827, 0.1783, 0.2967, 0.119, 0.304, 0.1173, 0.1839, 0.5454, 0.7823, 0.4963, 0.8159, 0.4899, 0.647, 0.546, 0.2822, 0.5013, 0.3161, 0.5042, 0.1446, 0.4963, 0.8159, 0.4379, 0.8195, 0.4177, 0.6606, 0.0109, 0.783, 0.02294, 0.6565, 0.06606, 0.6475, 0.2824, 0.2958, 0.1783, 0.2967, 0.1879, 0.1825, 0.2781, 0.7718, 0.278, 0.6904, 0.3421, 0.6617, 0.01872, 0.2814, 0.02716, 0.1546, 0.06111, 0.144, 0.5013, 0.3161, 0.4457, 0.3043, 0.4478, 0.1843, 0.3777, 0.7984, 0.3421, 0.6617, 0.4177, 0.6606, 0.06334, 0.3156, 0.06111, 0.144, 0.1173, 0.1839, 0.06012, 0.8164, 0.06606, 0.6475, 0.1383, 0.6609, 0.1786, 0.7986, 0.1185, 0.8198, 0.1383, 0.6609, 0.3865, 0.2969, 0.3772, 0.1827, 0.4478, 0.1843])
me_014.materials.append(mat_x)
me_014.use_remesh_preserve_volume = False
me_014.use_remesh_preserve_attributes = False
me_014.use_mirror_vertex_groups = False
me_014.update()

# ---- objects
ob_body__001 = bpy.data.objects.new('body球.001', me_014)

# ---- transforms, parenting, visibility, modifiers, constraints
ob_body__001.location = (0.0, 0.0, 0.0)
ob_body__001.lineart.crease_threshold = 0.0

# ---- collection membership
col_collection_1.objects.link(ob_body__001)

# ---- scene / render settings (as saved in the file)
scene.frame_start = 1; scene.frame_end = 250; scene.frame_set(1)
scene.render.engine = 'BLENDER_EEVEE_NEXT'
scene.render.resolution_percentage = 50
scene.render.dither_intensity = 0.0
scene.cycles.use_denoising = False
scene.cycles.samples = 128
scene.cycles.sampling_pattern = 'TABULATED_SOBOL'
scene.cycles.use_adaptive_sampling = False
scene.cycles.use_light_tree = False
scene.cycles.blur_glossy = 0.0
scene.cycles.sample_clamp_indirect = 0.0
scene.view_settings.view_transform = 'Standard'
bpy.context.view_layer.update()

# ---- added for rendering (the .blend has no active camera and no usable light): camera, sun
cam_auto = bpy.data.cameras.new('AutoCamera')
cam_auto.lens = 50.0
cam_auto.sensor_width = 36.0
cam_auto.clip_end = 1000.0
ob_auto_camera = bpy.data.objects.new('AutoCamera', cam_auto)
scene.collection.objects.link(ob_auto_camera)
ob_auto_camera.location = (3.63486, -4.33832, 3.8008)
ob_auto_camera.rotation_euler = (1.09748, -7.21219e-08, 0.694738)
scene.camera = ob_auto_camera
light_auto_sun = bpy.data.lights.new('AutoSun', 'SUN')
light_auto_sun.energy = 3.0
light_auto_sun.angle = 0.0523599
ob_auto_sun = bpy.data.objects.new('AutoSun', light_auto_sun)
scene.collection.objects.link(ob_auto_sun)
ob_auto_sun.rotation_euler = (0.872665, 0.174533, 0.523599)
bpy.context.view_layer.update()
